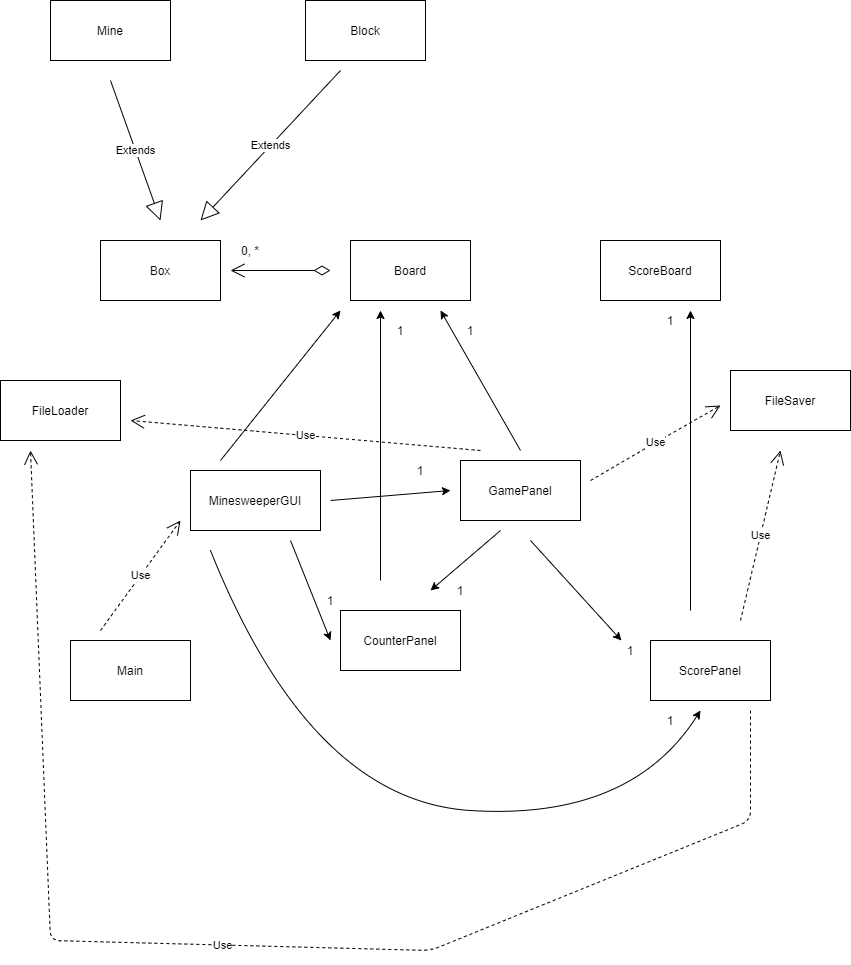

The diagram above was exported from draw.io. Its source (the exported page's mxGraphModel, read from the mxfile embedded in the PNG):
<mxGraphModel dx="977" dy="683" grid="1" gridSize="10" guides="1" tooltips="1" connect="1" arrows="1" fold="1" page="1" pageScale="1" pageWidth="850" pageHeight="1100" math="0" shadow="0">
  <root>
    <mxCell id="0" />
    <mxCell id="1" parent="0" />
    <mxCell id="Ic3BmmDCTNFCCjUyty0x-1" value="Box" style="rounded=0;whiteSpace=wrap;html=1;" vertex="1" parent="1">
      <mxGeometry x="100" y="360" width="120" height="60" as="geometry" />
    </mxCell>
    <mxCell id="Ic3BmmDCTNFCCjUyty0x-7" style="edgeStyle=orthogonalEdgeStyle;rounded=0;orthogonalLoop=1;jettySize=auto;html=1;exitX=0.75;exitY=1;exitDx=0;exitDy=0;entryX=0.75;entryY=1;entryDx=0;entryDy=0;" edge="1" parent="1" source="Ic3BmmDCTNFCCjUyty0x-2" target="Ic3BmmDCTNFCCjUyty0x-2">
      <mxGeometry relative="1" as="geometry">
        <mxPoint x="460" y="440" as="targetPoint" />
      </mxGeometry>
    </mxCell>
    <mxCell id="Ic3BmmDCTNFCCjUyty0x-2" value="Board" style="rounded=0;whiteSpace=wrap;html=1;" vertex="1" parent="1">
      <mxGeometry x="350" y="360" width="120" height="60" as="geometry" />
    </mxCell>
    <mxCell id="Ic3BmmDCTNFCCjUyty0x-3" value="ScoreBoard" style="rounded=0;whiteSpace=wrap;html=1;" vertex="1" parent="1">
      <mxGeometry x="600" y="360" width="120" height="60" as="geometry" />
    </mxCell>
    <mxCell id="Ic3BmmDCTNFCCjUyty0x-4" value="GamePanel" style="rounded=0;whiteSpace=wrap;html=1;" vertex="1" parent="1">
      <mxGeometry x="460" y="580" width="120" height="60" as="geometry" />
    </mxCell>
    <mxCell id="Ic3BmmDCTNFCCjUyty0x-5" value="Mine" style="rounded=0;whiteSpace=wrap;html=1;" vertex="1" parent="1">
      <mxGeometry x="50" y="120" width="120" height="60" as="geometry" />
    </mxCell>
    <mxCell id="Ic3BmmDCTNFCCjUyty0x-6" value="Block" style="rounded=0;whiteSpace=wrap;html=1;" vertex="1" parent="1">
      <mxGeometry x="305" y="120" width="120" height="60" as="geometry" />
    </mxCell>
    <mxCell id="Ic3BmmDCTNFCCjUyty0x-10" value="FileSaver" style="rounded=0;whiteSpace=wrap;html=1;" vertex="1" parent="1">
      <mxGeometry x="730" y="490" width="120" height="60" as="geometry" />
    </mxCell>
    <mxCell id="Ic3BmmDCTNFCCjUyty0x-11" value="Main" style="rounded=0;whiteSpace=wrap;html=1;" vertex="1" parent="1">
      <mxGeometry x="70" y="760" width="120" height="60" as="geometry" />
    </mxCell>
    <mxCell id="Ic3BmmDCTNFCCjUyty0x-12" value="CounterPanel" style="rounded=0;whiteSpace=wrap;html=1;" vertex="1" parent="1">
      <mxGeometry x="340" y="730" width="120" height="60" as="geometry" />
    </mxCell>
    <mxCell id="Ic3BmmDCTNFCCjUyty0x-15" style="edgeStyle=orthogonalEdgeStyle;rounded=0;orthogonalLoop=1;jettySize=auto;html=1;exitX=0.75;exitY=1;exitDx=0;exitDy=0;exitPerimeter=0;entryX=0.75;entryY=1;entryDx=0;entryDy=0;" edge="1" parent="1" source="Ic3BmmDCTNFCCjUyty0x-13" target="Ic3BmmDCTNFCCjUyty0x-13">
      <mxGeometry relative="1" as="geometry">
        <mxPoint x="780" y="720" as="targetPoint" />
      </mxGeometry>
    </mxCell>
    <mxCell id="Ic3BmmDCTNFCCjUyty0x-13" value="MinesweeperGUI" style="rounded=0;whiteSpace=wrap;html=1;" vertex="1" parent="1">
      <mxGeometry x="190" y="590" width="130" height="60" as="geometry" />
    </mxCell>
    <mxCell id="Ic3BmmDCTNFCCjUyty0x-14" value="ScorePanel" style="rounded=0;whiteSpace=wrap;html=1;" vertex="1" parent="1">
      <mxGeometry x="650" y="760" width="120" height="60" as="geometry" />
    </mxCell>
    <mxCell id="Ic3BmmDCTNFCCjUyty0x-16" value="FileLoader" style="rounded=0;whiteSpace=wrap;html=1;" vertex="1" parent="1">
      <mxGeometry y="500" width="120" height="60" as="geometry" />
    </mxCell>
    <mxCell id="Ic3BmmDCTNFCCjUyty0x-19" value="" style="endArrow=classic;html=1;" edge="1" parent="1">
      <mxGeometry width="50" height="50" relative="1" as="geometry">
        <mxPoint x="690" y="730" as="sourcePoint" />
        <mxPoint x="690" y="430" as="targetPoint" />
        <Array as="points">
          <mxPoint x="690" y="430" />
          <mxPoint x="690" y="460" />
        </Array>
      </mxGeometry>
    </mxCell>
    <mxCell id="Ic3BmmDCTNFCCjUyty0x-20" value="1" style="text;html=1;strokeColor=none;fillColor=none;align=center;verticalAlign=middle;whiteSpace=wrap;rounded=0;" vertex="1" parent="1">
      <mxGeometry x="650" y="430" width="40" height="20" as="geometry" />
    </mxCell>
    <mxCell id="Ic3BmmDCTNFCCjUyty0x-22" value="" style="endArrow=classic;html=1;" edge="1" parent="1">
      <mxGeometry width="50" height="50" relative="1" as="geometry">
        <mxPoint x="520" y="570" as="sourcePoint" />
        <mxPoint x="440" y="430" as="targetPoint" />
      </mxGeometry>
    </mxCell>
    <mxCell id="Ic3BmmDCTNFCCjUyty0x-23" value="" style="endArrow=classic;html=1;exitX=0.5;exitY=0;exitDx=0;exitDy=0;" edge="1" parent="1">
      <mxGeometry width="50" height="50" relative="1" as="geometry">
        <mxPoint x="380" y="700" as="sourcePoint" />
        <mxPoint x="380" y="430" as="targetPoint" />
      </mxGeometry>
    </mxCell>
    <mxCell id="Ic3BmmDCTNFCCjUyty0x-25" value="1" style="text;html=1;strokeColor=none;fillColor=none;align=center;verticalAlign=middle;whiteSpace=wrap;rounded=0;" vertex="1" parent="1">
      <mxGeometry x="380" y="440" width="40" height="20" as="geometry" />
    </mxCell>
    <mxCell id="Ic3BmmDCTNFCCjUyty0x-26" value="1" style="text;html=1;strokeColor=none;fillColor=none;align=center;verticalAlign=middle;whiteSpace=wrap;rounded=0;" vertex="1" parent="1">
      <mxGeometry x="450" y="440" width="40" height="20" as="geometry" />
    </mxCell>
    <mxCell id="Ic3BmmDCTNFCCjUyty0x-27" value="" style="endArrow=classic;html=1;" edge="1" parent="1">
      <mxGeometry width="50" height="50" relative="1" as="geometry">
        <mxPoint x="500" y="650" as="sourcePoint" />
        <mxPoint x="430" y="710" as="targetPoint" />
      </mxGeometry>
    </mxCell>
    <mxCell id="Ic3BmmDCTNFCCjUyty0x-28" value="" style="endArrow=classic;html=1;" edge="1" parent="1" target="Ic3BmmDCTNFCCjUyty0x-29">
      <mxGeometry width="50" height="50" relative="1" as="geometry">
        <mxPoint x="530" y="660" as="sourcePoint" />
        <mxPoint x="630" y="770" as="targetPoint" />
      </mxGeometry>
    </mxCell>
    <mxCell id="Ic3BmmDCTNFCCjUyty0x-29" value="1" style="text;html=1;strokeColor=none;fillColor=none;align=center;verticalAlign=middle;whiteSpace=wrap;rounded=0;" vertex="1" parent="1">
      <mxGeometry x="610" y="760" width="40" height="20" as="geometry" />
    </mxCell>
    <mxCell id="Ic3BmmDCTNFCCjUyty0x-30" value="1" style="text;html=1;strokeColor=none;fillColor=none;align=center;verticalAlign=middle;whiteSpace=wrap;rounded=0;" vertex="1" parent="1">
      <mxGeometry x="440" y="700" width="40" height="20" as="geometry" />
    </mxCell>
    <mxCell id="Ic3BmmDCTNFCCjUyty0x-31" value="" style="endArrow=classic;html=1;" edge="1" parent="1">
      <mxGeometry width="50" height="50" relative="1" as="geometry">
        <mxPoint x="220" y="580" as="sourcePoint" />
        <mxPoint x="340" y="430" as="targetPoint" />
      </mxGeometry>
    </mxCell>
    <mxCell id="Ic3BmmDCTNFCCjUyty0x-32" value="" style="endArrow=classic;html=1;" edge="1" parent="1">
      <mxGeometry width="50" height="50" relative="1" as="geometry">
        <mxPoint x="330" y="620" as="sourcePoint" />
        <mxPoint x="450" y="610" as="targetPoint" />
      </mxGeometry>
    </mxCell>
    <mxCell id="Ic3BmmDCTNFCCjUyty0x-33" value="" style="endArrow=classic;html=1;" edge="1" parent="1">
      <mxGeometry width="50" height="50" relative="1" as="geometry">
        <mxPoint x="290" y="660" as="sourcePoint" />
        <mxPoint x="330" y="760" as="targetPoint" />
      </mxGeometry>
    </mxCell>
    <mxCell id="Ic3BmmDCTNFCCjUyty0x-35" value="" style="curved=1;endArrow=classic;html=1;" edge="1" parent="1">
      <mxGeometry width="50" height="50" relative="1" as="geometry">
        <mxPoint x="210" y="670" as="sourcePoint" />
        <mxPoint x="700" y="830" as="targetPoint" />
        <Array as="points">
          <mxPoint x="310" y="920" />
          <mxPoint x="630" y="940" />
        </Array>
      </mxGeometry>
    </mxCell>
    <mxCell id="Ic3BmmDCTNFCCjUyty0x-36" value="1" style="text;html=1;strokeColor=none;fillColor=none;align=center;verticalAlign=middle;whiteSpace=wrap;rounded=0;" vertex="1" parent="1">
      <mxGeometry x="310" y="710" width="40" height="20" as="geometry" />
    </mxCell>
    <mxCell id="Ic3BmmDCTNFCCjUyty0x-37" value="1" style="text;html=1;strokeColor=none;fillColor=none;align=center;verticalAlign=middle;whiteSpace=wrap;rounded=0;" vertex="1" parent="1">
      <mxGeometry x="650" y="830" width="40" height="20" as="geometry" />
    </mxCell>
    <mxCell id="Ic3BmmDCTNFCCjUyty0x-38" value="1" style="text;html=1;strokeColor=none;fillColor=none;align=center;verticalAlign=middle;whiteSpace=wrap;rounded=0;" vertex="1" parent="1">
      <mxGeometry x="400" y="580" width="40" height="20" as="geometry" />
    </mxCell>
    <mxCell id="Ic3BmmDCTNFCCjUyty0x-40" value="Use" style="endArrow=open;endSize=12;dashed=1;html=1;" edge="1" parent="1">
      <mxGeometry width="160" relative="1" as="geometry">
        <mxPoint x="740" y="740" as="sourcePoint" />
        <mxPoint x="780" y="570" as="targetPoint" />
      </mxGeometry>
    </mxCell>
    <mxCell id="Ic3BmmDCTNFCCjUyty0x-41" value="Use" style="endArrow=open;endSize=12;dashed=1;html=1;" edge="1" parent="1">
      <mxGeometry width="160" relative="1" as="geometry">
        <mxPoint x="750" y="830" as="sourcePoint" />
        <mxPoint x="30" y="570" as="targetPoint" />
        <Array as="points">
          <mxPoint x="750" y="940" />
          <mxPoint x="430" y="1070" />
          <mxPoint x="50" y="1060" />
        </Array>
      </mxGeometry>
    </mxCell>
    <mxCell id="Ic3BmmDCTNFCCjUyty0x-42" value="Use" style="endArrow=open;endSize=12;dashed=1;html=1;" edge="1" parent="1">
      <mxGeometry width="160" relative="1" as="geometry">
        <mxPoint x="590" y="600" as="sourcePoint" />
        <mxPoint x="720" y="525" as="targetPoint" />
        <Array as="points">
          <mxPoint x="650" y="565" />
        </Array>
      </mxGeometry>
    </mxCell>
    <mxCell id="Ic3BmmDCTNFCCjUyty0x-43" value="Use" style="endArrow=open;endSize=12;dashed=1;html=1;" edge="1" parent="1">
      <mxGeometry width="160" relative="1" as="geometry">
        <mxPoint x="480" y="570" as="sourcePoint" />
        <mxPoint x="130" y="540" as="targetPoint" />
      </mxGeometry>
    </mxCell>
    <mxCell id="Ic3BmmDCTNFCCjUyty0x-44" value="" style="endArrow=open;html=1;endSize=12;startArrow=diamondThin;startSize=14;startFill=0;edgeStyle=orthogonalEdgeStyle;align=left;verticalAlign=bottom;" edge="1" parent="1">
      <mxGeometry x="-1" y="3" relative="1" as="geometry">
        <mxPoint x="330" y="390" as="sourcePoint" />
        <mxPoint x="230" y="390" as="targetPoint" />
      </mxGeometry>
    </mxCell>
    <mxCell id="Ic3BmmDCTNFCCjUyty0x-45" value="0, *" style="text;html=1;strokeColor=none;fillColor=none;align=center;verticalAlign=middle;whiteSpace=wrap;rounded=0;" vertex="1" parent="1">
      <mxGeometry x="230" y="360" width="40" height="20" as="geometry" />
    </mxCell>
    <mxCell id="Ic3BmmDCTNFCCjUyty0x-46" style="edgeStyle=orthogonalEdgeStyle;rounded=0;orthogonalLoop=1;jettySize=auto;html=1;exitX=0.5;exitY=1;exitDx=0;exitDy=0;" edge="1" parent="1" source="Ic3BmmDCTNFCCjUyty0x-45" target="Ic3BmmDCTNFCCjUyty0x-45">
      <mxGeometry relative="1" as="geometry" />
    </mxCell>
    <mxCell id="Ic3BmmDCTNFCCjUyty0x-47" value="Use" style="endArrow=open;endSize=12;dashed=1;html=1;" edge="1" parent="1">
      <mxGeometry width="160" relative="1" as="geometry">
        <mxPoint x="100" y="750" as="sourcePoint" />
        <mxPoint x="180" y="640" as="targetPoint" />
      </mxGeometry>
    </mxCell>
    <mxCell id="Ic3BmmDCTNFCCjUyty0x-48" value="Extends" style="endArrow=block;endSize=16;endFill=0;html=1;" edge="1" parent="1">
      <mxGeometry width="160" relative="1" as="geometry">
        <mxPoint x="340" y="190" as="sourcePoint" />
        <mxPoint x="200" y="340" as="targetPoint" />
      </mxGeometry>
    </mxCell>
    <mxCell id="Ic3BmmDCTNFCCjUyty0x-52" value="Extends" style="endArrow=block;endSize=16;endFill=0;html=1;" edge="1" parent="1">
      <mxGeometry width="160" relative="1" as="geometry">
        <mxPoint x="110" y="200" as="sourcePoint" />
        <mxPoint x="160" y="340" as="targetPoint" />
      </mxGeometry>
    </mxCell>
  </root>
</mxGraphModel>